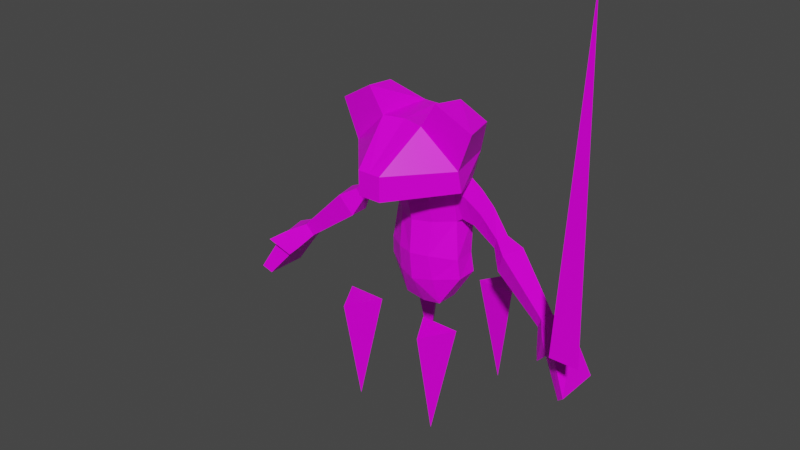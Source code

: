 # Source: Model_Enemy_Melee_Test.blend  (saved by Blender 2.83.18; exported with 4.5.12 LTS)
import bpy
from mathutils import Matrix  # noqa: F401  (used for matrix-valued properties, if any)

bpy.ops.wm.read_factory_settings(use_empty=True)
scene = bpy.context.scene
scene.name = 'Scene'

# ---- collections
col_collection = bpy.data.collections.new('Collection'); scene.collection.children.link(col_collection)

# ---- images (referenced by path relative to the original .blend; pixels are not part of the script)
import os
ASSET_DIR = os.environ.get("B2B_ASSET_DIR", "")  # directory of the original .blend (textures are referenced by path, not embedded)
HERE = os.path.dirname(os.path.abspath(__file__))  # packed textures are extracted next to this script under _unpacked/

def load_image(name, relpath, width, height, colorspace="sRGB"):
    """Load a texture the original file referenced (path relative to the .blend, or extracted next to this script)."""
    p = next((c for c in (os.path.join(HERE, relpath), os.path.join(ASSET_DIR, relpath)) if relpath and os.path.exists(c)), "")
    if p:
        img = bpy.data.images.load(p, check_existing=True)
        img.name = name
    else:  # same state as the original file: an image datablock whose file is absent (Cycles renders it pink)
        img = bpy.data.images.new(name, width, height)
        img.source = "FILE"
        img.filepath = "//" + (relpath or name)
    img.colorspace_settings.name = colorspace
    return img
img_txt_actor_enemymelee_tga = load_image('Txt_Actor_EnemyMelee.tga', 'Txt_Actor_EnemyMelee.tga', 1024, 1024, 'sRGB')

# ---- materials (node trees are filled in below, after node groups)
mat_material_001 = bpy.data.materials.new('Material.001')
mat_material_001.alpha_threshold = 0.0
mat_material_001.use_transparent_shadow = False
mat_material_001.line_color = (0.0, 0.0, 0.0, 1.0)

# ---- material node trees
mat_material_001.use_nodes = True; mat_material_001.node_tree.nodes.clear()
_N = mat_material_001.node_tree.nodes; _L = mat_material_001.node_tree.links
n0 = _N.new('ShaderNodeOutputMaterial'); n0.name = 'Material Output'; n0.location = (300, 300)
n1 = _N.new('ShaderNodeBsdfPrincipled'); n1.name = 'Principled BSDF'; n1.location = (10, 300)
n1.distribution = 'GGX'
n1.subsurface_method = 'BURLEY'
n1.inputs[2].default_value = 0.4
n1.inputs[3].default_value = 1.45
n1.inputs[13].default_value = 0.24
n1.inputs[27].default_value = (0.0, 0.0, 0.0, 1.0)
n1.inputs[28].default_value = 1.0
n2 = _N.new('ShaderNodeTexImage'); n2.name = 'Image Texture'; n2.location = (-306, 211)
n2.image = img_txt_actor_enemymelee_tga
n2.interpolation = 'Closest'
_L.new(n1.outputs[0], n0.inputs[0])
_L.new(n2.outputs[0], n1.inputs[0])
n0.is_active_output = True

# ---- world
world_world = bpy.data.worlds.new('World'); scene.world = world_world
world_world.use_nodes = True; world_world.node_tree.nodes.clear()
_N = world_world.node_tree.nodes; _L = world_world.node_tree.links
n0 = _N.new('ShaderNodeOutputWorld'); n0.name = 'World Output'; n0.location = (300, 300)
n1 = _N.new('ShaderNodeBackground'); n1.name = 'Background'; n1.location = (10, 300)
n1.inputs[0].default_value = (0.05088, 0.05088, 0.05088, 1.0)
_L.new(n1.outputs[0], n0.inputs[0])
n0.is_active_output = True
world_world.color = (0.05088, 0.05088, 0.05088)
world_world.use_sun_shadow = False
world_world.sun_shadow_jitter_overblur = 0.0

# ---- meshes
me_cube_001 = bpy.data.meshes.new('Cube.001')
me_cube_001.from_pydata([(0.05203, -0.054, 1.196), (0.05203, -0.054, 1.088), (0.2569, 0.1747, 1.199), (0.2665, 0.1863, 1.106), (0.096, 0.1439, 1.354), (0.07518, 0.3823, 1.356), (0.09896, 0.4416, 1.209), (0.2005, 0.3999, 1.2), (0.292, 0.3765, 0.9833), (0.1646, 0.143, 1.463), (0.1775, 0.2864, 1.444), (0.2795, 0.3228, 1.366), (0.3215, 0.1672, 1.37), (0.09309, 0.4676, 1.063), (0.07763, 0.2055, 1.063), (0.2879, 0.2875, 0.9835), (0.07891, 0.2442, 0.8978), (0.2419, 0.3133, 0.9072), (0.07565, 0.2243, 0.744), (0.1746, 0.2986, 0.7272), (0.08516, 0.2435, 0.6261), (0.1829, 0.3068, 0.6363), (0.08991, 0.4772, 0.8978), (0.08748, 0.4778, 0.7477), (0.08754, 0.4458, 0.5919), (0.0891, 0.2911, 0.4899), (0.1829, 0.4031, 0.6363), (0.168, 0.4017, 0.724), (0.2436, 0.3774, 0.9063), (0.1541, 0.3118, 0.8978), (0.1595, 0.2751, 1.063), (0.1685, 0.4104, 0.8978), (0.1595, 0.4049, 1.063), (0.352, 0.304, 0.8454), (0.3753, 0.2852, 0.8977), (0.3569, 0.3557, 0.8427), (0.387, 0.3434, 0.8973), (0.3916, 0.2762, 0.7651), (0.4358, 0.2405, 0.8643), (0.4008, 0.3745, 0.7599), (0.4581, 0.351, 0.8635), (0.6121, 0.2503, 0.6035), (0.637, 0.2301, 0.6594), (0.6173, 0.3056, 0.6006), (0.6496, 0.2924, 0.659), (0.0891, 0.3969, 0.4864), (0.6764, 0.2072, 0.5373), (0.7347, 0.1643, 0.5918), (0.6764, 0.3287, 0.5411), (0.7429, 0.3009, 0.6152), (0.7899, 0.1419, 0.3908), (0.8233, 0.1212, 0.4242), (0.788, 0.3311, 0.3889), (0.8215, 0.3299, 0.4224), (0.6513, 0.1879, 0.5493), (0.6896, 0.1568, 0.6355), (0.6764, 0.1531, 0.5199), (0.745, 0.1003, 0.5983), (0.1807, 0.3147, 0.9168), (0.2146, 0.2827, 1.034), (0.187, 0.3961, 0.9166), (0.2152, 0.3958, 1.034), (-0.05203, -0.054, 1.196), (-0.05203, -0.054, 1.088), (0.0, -0.054, 1.196), (0.0, -0.054, 1.088), (-0.2569, 0.1747, 1.199), (-0.2665, 0.1863, 1.106), (-0.096, 0.1439, 1.354), (0.0, 0.162, 1.358), (-0.07518, 0.3823, 1.356), (0.0, 0.3647, 1.364), (-0.09896, 0.4416, 1.209), (0.0, 0.4618, 1.201), (-0.2005, 0.3999, 1.2), (-0.292, 0.3765, 0.9833), (-0.1646, 0.143, 1.463), (-0.1775, 0.2864, 1.444), (-0.2795, 0.3228, 1.366), (-0.3215, 0.1672, 1.37), (-0.09309, 0.4676, 1.063), (0.0, 0.4859, 1.063), (-0.07763, 0.2055, 1.063), (0.0, 0.1669, 1.063), (-0.2879, 0.2875, 0.9835), (-0.07891, 0.2442, 0.8978), (0.0, 0.2081, 0.8978), (-0.2419, 0.3133, 0.9072), (-0.07565, 0.2243, 0.744), (0.0, 0.1968, 0.7472), (-0.1746, 0.2986, 0.7272), (-0.08516, 0.2435, 0.6261), (0.0, 0.2123, 0.6172), (-0.1875, 0.315, 0.6395), (-0.08991, 0.4772, 0.8978), (0.0, 0.4974, 0.8978), (-0.08748, 0.4778, 0.7477), (0.0, 0.4976, 0.7545), (-0.08754, 0.4458, 0.5919), (0.0, 0.4608, 0.6039), (-0.0891, 0.2911, 0.4899), (-0.1875, 0.4031, 0.6395), (-0.168, 0.4017, 0.724), (-0.2436, 0.3774, 0.9063), (0.0, 0.3975, 0.466), (0.0, 0.2947, 0.4726), (-0.1541, 0.3118, 0.8978), (-0.1595, 0.2751, 1.063), (-0.1685, 0.4104, 0.8978), (-0.1595, 0.4049, 1.063), (-0.352, 0.304, 0.8454), (-0.3753, 0.2852, 0.8977), (-0.3569, 0.3557, 0.8427), (-0.387, 0.3434, 0.8973), (-0.3916, 0.2762, 0.7651), (-0.4358, 0.2405, 0.8643), (-0.4008, 0.3745, 0.7599), (-0.4581, 0.351, 0.8635), (-0.6121, 0.2503, 0.6035), (-0.637, 0.2301, 0.6594), (-0.6173, 0.3056, 0.6006), (-0.6496, 0.2924, 0.659), (-0.0891, 0.3969, 0.4864), (-0.6764, 0.2072, 0.5373), (-0.7347, 0.1643, 0.5918), (-0.6764, 0.3287, 0.5411), (-0.7429, 0.3009, 0.6152), (-0.7899, 0.1419, 0.3908), (-0.8233, 0.1212, 0.4242), (-0.788, 0.3311, 0.3889), (-0.8215, 0.3299, 0.4224), (-0.6513, 0.1879, 0.5493), (-0.6896, 0.1568, 0.6355), (-0.6764, 0.1531, 0.5199), (-0.745, 0.1003, 0.5983), (-0.1807, 0.3147, 0.9168), (-0.2146, 0.2827, 1.034), (-0.187, 0.3961, 0.9166), (-0.2152, 0.3958, 1.034), (-0.6121, 0.2503, 0.6035), (-0.637, 0.2301, 0.6594), (-0.6513, 0.1879, 0.5493), (-0.6896, 0.1568, 0.6355), (-0.2, -7.451e-09, 0.5), (-0.1134, 0.15, 0.5), (-0.2866, 0.15, 0.5), (-0.2, 0.1, 5.96e-08), (0.2, -7.451e-09, 0.5), (0.2866, 0.15, 0.5), (0.1134, 0.15, 0.5), (0.2, 0.1, 5.96e-08), (0.2, 0.6, 5.96e-08), (0.2866, 0.55, 0.5), (0.1134, 0.55, 0.5), (0.2, 0.7, 0.5), (-0.2, 0.7, 0.5), (-0.2866, 0.55, 0.5), (-0.1134, 0.55, 0.5), (-0.2, 0.6, 5.96e-08)], [], [(1, 0, 64, 65), (0, 1, 3, 2), (64, 0, 4, 69), (69, 4, 5, 71), (71, 5, 6, 73), (7, 5, 10, 11), (7, 2, 3, 32), (2, 4, 0), (5, 7, 6), (10, 9, 12, 11), (5, 4, 9, 10), (2, 7, 11, 12), (4, 2, 12, 9), (73, 6, 13, 81), (32, 13, 6, 7), (3, 1, 14, 30), (1, 65, 83, 14), (30, 14, 16, 29), (14, 83, 86, 16), (29, 16, 18, 19), (16, 86, 89, 18), (19, 18, 20, 21), (18, 89, 92, 20), (81, 13, 22, 95), (95, 22, 23, 97), (92, 105, 25, 20), (26, 24, 23, 27), (27, 23, 22, 31), (31, 22, 13, 32), (28, 8, 36, 35), (19, 27, 31, 29), (21, 26, 27, 19), (3, 30, 32), (58, 59, 30, 29), (60, 58, 29, 31), (59, 61, 32, 30), (61, 60, 31, 32), (36, 34, 38, 40), (17, 28, 35, 33), (8, 15, 34, 36), (15, 17, 33, 34), (40, 38, 42, 44), (34, 33, 37, 38), (35, 36, 40, 39), (33, 35, 39, 37), (44, 42, 47, 49), (38, 37, 41, 42), (39, 40, 44, 43), (37, 39, 43, 41), (105, 104, 45, 25), (99, 24, 45, 104), (46, 48, 52, 50), (42, 41, 54, 55), (43, 44, 49, 48), (41, 43, 48, 46), (50, 52, 53, 51), (49, 47, 51, 53), (47, 46, 50, 51), (48, 49, 53, 52), (55, 54, 56, 57), (41, 46, 56, 54), (47, 42, 55, 57), (46, 47, 57, 56), (8, 28, 60, 61), (15, 8, 61, 59), (28, 17, 58, 60), (17, 15, 59, 58), (63, 65, 64, 62), (62, 66, 67, 63), (64, 69, 68, 62), (69, 71, 70, 68), (71, 73, 72, 70), (74, 78, 77, 70), (74, 109, 67, 66), (66, 62, 68), (70, 72, 74), (77, 78, 79, 76), (70, 77, 76, 68), (66, 79, 78, 74), (68, 76, 79, 66), (73, 81, 80, 72), (109, 74, 72, 80), (67, 107, 82, 63), (63, 82, 83, 65), (107, 106, 85, 82), (82, 85, 86, 83), (106, 90, 88, 85), (85, 88, 89, 86), (90, 93, 91, 88), (88, 91, 92, 89), (81, 95, 94, 80), (95, 97, 96, 94), (92, 91, 100, 105), (101, 102, 96, 98), (102, 108, 94, 96), (108, 109, 80, 94), (103, 112, 113, 75), (90, 106, 108, 102), (93, 90, 102, 101), (67, 109, 107), (135, 106, 107, 136), (137, 108, 106, 135), (136, 107, 109, 138), (138, 109, 108, 137), (113, 117, 115, 111), (87, 110, 112, 103), (75, 113, 111, 84), (84, 111, 110, 87), (117, 121, 119, 115), (111, 115, 114, 110), (112, 116, 117, 113), (110, 114, 116, 112), (121, 126, 124, 119), (115, 119, 118, 114), (116, 120, 121, 117), (114, 118, 120, 116), (105, 100, 122, 104), (99, 104, 122, 98), (123, 127, 129, 125), (118, 123, 125, 120), (127, 128, 130, 129), (126, 130, 128, 124), (124, 128, 127, 123), (125, 129, 130, 126), (132, 134, 133, 131), (118, 131, 133, 123), (124, 134, 132, 119), (123, 133, 134, 124), (75, 138, 137, 103), (84, 136, 138, 75), (103, 137, 135, 87), (87, 135, 136, 84), (26, 21, 25, 45), (101, 122, 100, 93), (140, 139, 141, 142), (121, 120, 125, 126), (97, 99, 98, 96), (97, 23, 24, 99), (93, 100, 91), (21, 20, 25), (24, 26, 45), (98, 122, 101), (143, 146, 144), (144, 146, 145), (145, 146, 143), (143, 144, 145), (147, 150, 148), (148, 150, 149), (149, 150, 147), (147, 148, 149), (152, 151, 154), (154, 151, 153), (153, 151, 152), (154, 153, 152), (155, 158, 156), (156, 158, 157), (157, 158, 155), (155, 156, 157)])
_uv = me_cube_001.uv_layers.new(name='UVMap')
_uv.uv.foreach_set('vector', [0.808, 0.01574, 0.798, 0.0785, 0.7675, 0.07986, 0.7736, 0.01159, 0.798, 0.0785, 0.808, 0.01574, 0.9889, 0.081, 0.9645, 0.1315, 0.7675, 0.07986, 0.798, 0.0785, 0.8478, 0.2143, 0.7947, 0.2337, 0.9763, 0.9472, 0.9231, 0.9721, 0.8997, 0.8302, 0.9463, 0.8291, 0.8155, 0.3622, 0.8611, 0.3719, 0.8756, 0.4671, 0.8155, 0.4764, 0.9415, 0.4618, 0.8611, 0.3719, 0.9277, 0.298, 0.9874, 0.351, 0.6653, 0.8048, 0.6344, 0.9408, 0.5806, 0.9233, 0.5848, 0.7748, 0.9645, 0.1315, 0.8478, 0.2143, 0.798, 0.0785, 0.8611, 0.3719, 0.9415, 0.4618, 0.8756, 0.4671, 0.8333, 0.9042, 0.8476, 0.9903, 0.7378, 0.978, 0.7563, 0.883, 0.8997, 0.8302, 0.9231, 0.9721, 0.8476, 0.9903, 0.8333, 0.9042, 0.6344, 0.9408, 0.6653, 0.8048, 0.7563, 0.883, 0.7378, 0.978, 0.8478, 0.2143, 0.9645, 0.1315, 0.9889, 0.2452, 0.8807, 0.2895, 0.8155, 0.4764, 0.8756, 0.4671, 0.8761, 0.5558, 0.8193, 0.5603, 0.9305, 0.5472, 0.8761, 0.5558, 0.8756, 0.4671, 0.9415, 0.4618, 0.5806, 0.9233, 0.3988, 0.9903, 0.4837, 0.8578, 0.5465, 0.8428, 0.3988, 0.9903, 0.371, 0.9761, 0.4316, 0.8572, 0.4837, 0.8578, 0.6761, 0.5935, 0.6654, 0.6672, 0.5516, 0.6326, 0.5621, 0.5625, 0.6654, 0.6672, 0.6542, 0.7266, 0.5403, 0.6922, 0.5516, 0.6326, 0.5621, 0.5625, 0.5516, 0.6326, 0.4511, 0.6243, 0.4569, 0.5551, 0.5516, 0.6326, 0.5403, 0.6922, 0.4373, 0.6739, 0.4511, 0.6243, 0.4569, 0.5551, 0.4511, 0.6243, 0.3879, 0.5844, 0.4251, 0.5452, 0.4511, 0.6243, 0.4373, 0.6739, 0.3563, 0.6341, 0.3879, 0.5844, 0.6551, 0.3461, 0.6653, 0.4105, 0.5535, 0.4239, 0.5425, 0.3629, 0.5425, 0.3629, 0.5535, 0.4239, 0.4601, 0.4381, 0.4472, 0.3819, 0.3563, 0.6341, 0.3116, 0.5656, 0.3504, 0.5562, 0.3879, 0.5844, 0.3925, 0.5135, 0.3753, 0.4822, 0.4601, 0.4381, 0.4593, 0.5013, 0.4593, 0.5013, 0.4601, 0.4381, 0.5535, 0.4239, 0.5641, 0.4939, 0.5641, 0.4939, 0.5535, 0.4239, 0.6653, 0.4105, 0.6761, 0.4724, 0.2399, 0.52, 0.1795, 0.5313, 0.1604, 0.4378, 0.2063, 0.4277, 0.4569, 0.5551, 0.4593, 0.5013, 0.5641, 0.4939, 0.5621, 0.5625, 0.4251, 0.5452, 0.3925, 0.5135, 0.4593, 0.5013, 0.4569, 0.5551, 0.5806, 0.9233, 0.5465, 0.8428, 0.5848, 0.7748, 0.05639, 0.5565, 0.1216, 0.583, 0.1157, 0.6183, 0.03912, 0.563, 0.267, 0.5596, 0.2957, 0.5132, 0.3112, 0.5188, 0.2835, 0.5694, 0.1216, 0.583, 0.1866, 0.585, 0.1892, 0.6238, 0.1157, 0.6183, 0.1866, 0.585, 0.267, 0.5596, 0.2835, 0.5694, 0.1892, 0.6238, 0.1604, 0.4378, 0.1181, 0.4492, 0.1051, 0.4007, 0.1552, 0.3927, 0.2712, 0.4924, 0.2399, 0.52, 0.2063, 0.4277, 0.2418, 0.4217, 0.1795, 0.5313, 0.1254, 0.5316, 0.1181, 0.4492, 0.1604, 0.4378, 0.1254, 0.5316, 0.07301, 0.526, 0.07683, 0.4525, 0.1181, 0.4492, 0.1552, 0.3927, 0.1051, 0.4007, 0.08144, 0.2168, 0.131, 0.2103, 0.1181, 0.4492, 0.07683, 0.4525, 0.04409, 0.4029, 0.1051, 0.4007, 0.2063, 0.4277, 0.1604, 0.4378, 0.1552, 0.3927, 0.2046, 0.3711, 0.2418, 0.4217, 0.2063, 0.4277, 0.2046, 0.3711, 0.2527, 0.3691, 0.131, 0.2103, 0.08144, 0.2168, 0.05644, 0.1237, 0.1315, 0.1422, 0.1051, 0.4007, 0.04409, 0.4029, 0.03408, 0.2232, 0.08144, 0.2168, 0.2046, 0.3711, 0.1552, 0.3927, 0.131, 0.2103, 0.1835, 0.199, 0.2527, 0.3691, 0.2046, 0.3711, 0.1835, 0.199, 0.2206, 0.2055, 0.3116, 0.5656, 0.3162, 0.4898, 0.351, 0.5059, 0.3504, 0.5562, 0.3527, 0.4306, 0.3753, 0.4822, 0.351, 0.5059, 0.3162, 0.4898, 0.2565, 0.1544, 0.185, 0.1428, 0.2016, 0.0356, 0.3112, 0.05303, 0.08144, 0.2168, 0.03408, 0.2232, 0.009476, 0.1735, 0.05058, 0.163, 0.1835, 0.199, 0.131, 0.2103, 0.1315, 0.1422, 0.185, 0.1428, 0.2206, 0.2055, 0.1835, 0.199, 0.185, 0.1428, 0.2565, 0.1544, 0.3118, 0.8408, 0.3116, 0.7271, 0.3401, 0.7282, 0.3401, 0.8536, 0.1315, 0.1422, 0.05644, 0.1237, 0.06168, 0.007621, 0.1736, 0.0359, 0.05644, 0.1237, 0.0002398, 0.1159, 0.03112, 0.0002398, 0.06168, 0.007621, 0.185, 0.1428, 0.1315, 0.1422, 0.1736, 0.0359, 0.2016, 0.0356, 0.05058, 0.163, 0.009476, 0.1735, 0.00242, 0.1471, 0.03888, 0.1483, 0.2206, 0.2055, 0.2565, 0.1544, 0.2913, 0.1532, 0.2661, 0.1728, 0.05644, 0.1237, 0.08144, 0.2168, 0.05058, 0.163, 0.03888, 0.1483, 0.0002398, 0.1159, 0.05644, 0.1237, 0.03888, 0.1483, 0.00242, 0.1471, 0.1795, 0.5313, 0.2399, 0.52, 0.267, 0.5596, 0.1866, 0.585, 0.1254, 0.5316, 0.1795, 0.5313, 0.1866, 0.585, 0.1216, 0.583, 0.2399, 0.52, 0.2712, 0.4924, 0.2957, 0.5132, 0.267, 0.5596, 0.07301, 0.526, 0.1254, 0.5316, 0.1216, 0.583, 0.05639, 0.5565, 0.808, 0.01574, 0.7736, 0.01159, 0.7675, 0.07986, 0.798, 0.0785, 0.798, 0.0785, 0.9645, 0.1315, 0.9889, 0.081, 0.808, 0.01574, 0.7675, 0.07986, 0.7947, 0.2337, 0.8478, 0.2143, 0.798, 0.0785, 0.9763, 0.9472, 0.9463, 0.8291, 0.8997, 0.8302, 0.9231, 0.9721, 0.8155, 0.3622, 0.8155, 0.4764, 0.8756, 0.4671, 0.8611, 0.3719, 0.9415, 0.4618, 0.9874, 0.351, 0.9277, 0.298, 0.8611, 0.3719, 0.6653, 0.8048, 0.5848, 0.7748, 0.5806, 0.9233, 0.6344, 0.9408, 0.9645, 0.1315, 0.798, 0.0785, 0.8478, 0.2143, 0.8611, 0.3719, 0.8756, 0.4671, 0.9415, 0.4618, 0.8333, 0.9042, 0.7563, 0.883, 0.7378, 0.978, 0.8476, 0.9903, 0.8997, 0.8302, 0.8333, 0.9042, 0.8476, 0.9903, 0.9231, 0.9721, 0.6344, 0.9408, 0.7378, 0.978, 0.7563, 0.883, 0.6653, 0.8048, 0.8478, 0.2143, 0.8807, 0.2895, 0.9889, 0.2452, 0.9645, 0.1315, 0.8155, 0.4764, 0.8193, 0.5603, 0.8761, 0.5558, 0.8756, 0.4671, 0.9305, 0.5472, 0.9415, 0.4618, 0.8756, 0.4671, 0.8761, 0.5558, 0.5806, 0.9233, 0.5465, 0.8428, 0.4837, 0.8578, 0.3988, 0.9903, 0.3988, 0.9903, 0.4837, 0.8578, 0.4316, 0.8572, 0.371, 0.9761, 0.6761, 0.5935, 0.5621, 0.5625, 0.5516, 0.6326, 0.6654, 0.6672, 0.6654, 0.6672, 0.5516, 0.6326, 0.5403, 0.6922, 0.6542, 0.7266, 0.5621, 0.5625, 0.4569, 0.5551, 0.4511, 0.6243, 0.5516, 0.6326, 0.5516, 0.6326, 0.4511, 0.6243, 0.4373, 0.6739, 0.5403, 0.6922, 0.4569, 0.5551, 0.3933, 0.5353, 0.3879, 0.5844, 0.4511, 0.6243, 0.4511, 0.6243, 0.3879, 0.5844, 0.3563, 0.6341, 0.4373, 0.6739, 0.6551, 0.3461, 0.5425, 0.3629, 0.5535, 0.4239, 0.6653, 0.4105, 0.5425, 0.3629, 0.4472, 0.3819, 0.4601, 0.4381, 0.5535, 0.4239, 0.3563, 0.6341, 0.3879, 0.5844, 0.3504, 0.5562, 0.3116, 0.5656, 0.3925, 0.5135, 0.4593, 0.5013, 0.4601, 0.4381, 0.3753, 0.4822, 0.4593, 0.5013, 0.5641, 0.4939, 0.5535, 0.4239, 0.4601, 0.4381, 0.5641, 0.4939, 0.6761, 0.4724, 0.6653, 0.4105, 0.5535, 0.4239, 0.2399, 0.52, 0.2063, 0.4277, 0.1604, 0.4378, 0.1795, 0.5313, 0.4569, 0.5551, 0.5621, 0.5625, 0.5641, 0.4939, 0.4593, 0.5013, 0.3933, 0.5353, 0.4569, 0.5551, 0.4593, 0.5013, 0.3925, 0.5135, 0.5806, 0.9233, 0.5848, 0.7748, 0.5465, 0.8428, 0.05639, 0.5565, 0.03912, 0.563, 0.1157, 0.6183, 0.1216, 0.583, 0.267, 0.5596, 0.2835, 0.5694, 0.3112, 0.5188, 0.2957, 0.5132, 0.1216, 0.583, 0.1157, 0.6183, 0.1892, 0.6238, 0.1866, 0.585, 0.1866, 0.585, 0.1892, 0.6238, 0.2835, 0.5694, 0.267, 0.5596, 0.1604, 0.4378, 0.1552, 0.3927, 0.1051, 0.4007, 0.1181, 0.4492, 0.2712, 0.4924, 0.2418, 0.4217, 0.2063, 0.4277, 0.2399, 0.52, 0.1795, 0.5313, 0.1604, 0.4378, 0.1181, 0.4492, 0.1254, 0.5316, 0.1254, 0.5316, 0.1181, 0.4492, 0.07683, 0.4525, 0.07301, 0.526, 0.1552, 0.3927, 0.131, 0.2103, 0.08144, 0.2168, 0.1051, 0.4007, 0.1181, 0.4492, 0.1051, 0.4007, 0.04409, 0.4029, 0.07683, 0.4525, 0.2063, 0.4277, 0.2046, 0.3711, 0.1552, 0.3927, 0.1604, 0.4378, 0.2418, 0.4217, 0.2527, 0.3691, 0.2046, 0.3711, 0.2063, 0.4277, 0.131, 0.2103, 0.1315, 0.1422, 0.05644, 0.1237, 0.08144, 0.2168, 0.1051, 0.4007, 0.08144, 0.2168, 0.03408, 0.2232, 0.04409, 0.4029, 0.2046, 0.3711, 0.1835, 0.199, 0.131, 0.2103, 0.1552, 0.3927, 0.2527, 0.3691, 0.2206, 0.2055, 0.1835, 0.199, 0.2046, 0.3711, 0.3116, 0.5656, 0.3504, 0.5562, 0.351, 0.5059, 0.3162, 0.4898, 0.3527, 0.4306, 0.3162, 0.4898, 0.351, 0.5059, 0.3753, 0.4822, 0.2565, 0.1544, 0.3112, 0.05303, 0.2016, 0.0356, 0.185, 0.1428, 0.2206, 0.2055, 0.2565, 0.1544, 0.185, 0.1428, 0.1835, 0.199, 0.3118, 0.8408, 0.3401, 0.8536, 0.3401, 0.7282, 0.3116, 0.7271, 0.1315, 0.1422, 0.1736, 0.0359, 0.06168, 0.007621, 0.05644, 0.1237, 0.05644, 0.1237, 0.06168, 0.007621, 0.03112, 0.0002398, 0.0002398, 0.1159, 0.185, 0.1428, 0.2016, 0.0356, 0.1736, 0.0359, 0.1315, 0.1422, 0.05058, 0.163, 0.03888, 0.1483, 0.00242, 0.1471, 0.009476, 0.1735, 0.2206, 0.2055, 0.2661, 0.1728, 0.2913, 0.1532, 0.2565, 0.1544, 0.05644, 0.1237, 0.03888, 0.1483, 0.05058, 0.163, 0.08144, 0.2168, 0.0002398, 0.1159, 0.00242, 0.1471, 0.03888, 0.1483, 0.05644, 0.1237, 0.1795, 0.5313, 0.1866, 0.585, 0.267, 0.5596, 0.2399, 0.52, 0.1254, 0.5316, 0.1216, 0.583, 0.1866, 0.585, 0.1795, 0.5313, 0.2399, 0.52, 0.267, 0.5596, 0.2957, 0.5132, 0.2712, 0.4924, 0.07301, 0.526, 0.05639, 0.5565, 0.1216, 0.583, 0.1254, 0.5316, 0.3925, 0.5135, 0.4251, 0.5452, 0.3504, 0.5562, 0.351, 0.5059, 0.3925, 0.5135, 0.351, 0.5059, 0.3504, 0.5562, 0.3933, 0.5353, 0.08144, 0.2168, 0.03408, 0.2232, 0.009476, 0.1735, 0.05058, 0.163, 0.131, 0.2103, 0.1835, 0.199, 0.185, 0.1428, 0.1315, 0.1422, 0.4472, 0.3819, 0.3527, 0.4306, 0.3753, 0.4822, 0.4601, 0.4381, 0.4472, 0.3819, 0.4601, 0.4381, 0.3753, 0.4822, 0.3527, 0.4306, 0.3933, 0.5353, 0.3504, 0.5562, 0.3879, 0.5844, 0.4251, 0.5452, 0.3879, 0.5844, 0.3504, 0.5562, 0.3753, 0.4822, 0.3925, 0.5135, 0.351, 0.5059, 0.3753, 0.4822, 0.351, 0.5059, 0.3925, 0.5135, 0.4739, 0.1695, 0.4739, 0.329, 0.4205, 0.1787, 0.4205, 0.1787, 0.4739, 0.329, 0.3733, 0.2052, 0.3733, 0.2052, 0.4739, 0.329, 0.3376, 0.2461, 0.6575, 0.1183, 0.6105, 0.09121, 0.6575, 0.06411, 0.4741, 0.09271, 0.6104, 0.009749, 0.5097, 0.1335, 0.5097, 0.1335, 0.6104, 0.009749, 0.557, 0.1601, 0.557, 0.1601, 0.6104, 0.009749, 0.6104, 0.1693, 0.6575, 0.278, 0.6105, 0.2509, 0.6575, 0.2238, 0.5097, 0.2052, 0.6104, 0.329, 0.4741, 0.2461, 0.6104, 0.1695, 0.6104, 0.329, 0.557, 0.1787, 0.557, 0.1787, 0.6104, 0.329, 0.5097, 0.2052, 0.6575, 0.1695, 0.6575, 0.2237, 0.6105, 0.1966, 0.4739, 0.009749, 0.4739, 0.1693, 0.4205, 0.01895, 0.4205, 0.01895, 0.4739, 0.1693, 0.3733, 0.04551, 0.3733, 0.04551, 0.4739, 0.1693, 0.3376, 0.08635, 0.6105, 0.03685, 0.6575, 0.009749, 0.6575, 0.06395])
me_cube_001.materials.append(mat_material_001)
me_cube_001.use_remesh_preserve_volume = False
me_cube_001.use_remesh_preserve_attributes = False
me_cube_001.use_mirror_vertex_groups = False
me_cube_001.use_paint_bone_selection = False
me_cube_001.use_paint_mask = True
me_cube_001.update()
me_cone = bpy.data.meshes.new('Cone')
me_cone.from_pydata([(-1.71e-08, 0.05886, -1.0), (0.06201, -0.02943, -1.0), (-0.06201, -0.02943, -1.0), (0.0, 0.0, 1.0), (-1.71e-08, 0.05886, -1.0), (0.0, 0.0, 1.0)], [(0, 4), (3, 5)], [(0, 3, 1), (1, 3, 2), (2, 3, 0), (0, 1, 2)])
_uv = me_cone.uv_layers.new(name='UVMap')
_uv.uv.foreach_set('vector', [0.9407, 0.669, 0.8687, 0.669, 0.8327, 0.6066, 0.8327, 0.6066, 0.8687, 0.669, 0.8327, 0.7313, 0.8327, 0.7313, 0.8687, 0.669, 0.9407, 0.669, 0.7193, 0.6694, 0.8273, 0.7318, 0.8273, 0.6071])
me_cone.materials.append(mat_material_001)
me_cone.use_remesh_fix_poles = True
me_cone.use_remesh_preserve_attributes = False
me_cone.use_mirror_vertex_groups = False
me_cone.use_paint_bone_selection = False
me_cone.use_paint_mask = True
me_cone.update()
arm_armature = bpy.data.armatures.new('Armature')  # bones are not reproduced

# ---- objects
ob_armature = bpy.data.objects.new('Armature', arm_armature)
ob_body = bpy.data.objects.new('Body', me_cube_001)
ob_sword = bpy.data.objects.new('Sword', me_cone)

# ---- transforms, parenting, visibility, modifiers, constraints
ob_armature.location = (0.0, 0.0, 0.0)
ob_armature.display_type = 'WIRE'
ob_armature.show_in_front = True
ob_armature.lineart.crease_threshold = 0.0
ob_body.parent = ob_armature
ob_body.location = (0.0, 0.0, 0.0)
ob_body.lock_rotations_4d = False
ob_body.empty_display_type = 'ARROWS'
ob_body.lineart.crease_threshold = 0.0
_vg = ob_body.vertex_groups.new(name='MAIN')
for _i, _w in zip([6, 13, 14, 16, 17, 18, 19, 20, 21, 22, 23, 24, 25, 26, 27, 28, 29, 30, 31, 32, 45, 58, 59, 60, 72, 73, 80, 81, 82, 83, 85, 86, 87, 88, 89, 90, 91, 92, 93, 94, 95, 96, 97, 98, 99, 100, 101, 102, 103, 104, 105, 106, 107, 108, 109, 122, 135, 136, 137], [0.004413, 0.1385, 0.07794, 0.7095, 0.008204, 0.8986, 0.8705, 0.867, 0.8725, 0.731, 0.92, 0.8341, 0.6803, 0.8771, 0.8763, 0.04685, 0.5124, 0.04002, 0.5196, 0.02649, 0.7414, 0.2527, 0.003311, 0.302, 0.004342, 0.0264, 0.1382, 0.1806, 0.0779, 0.07184, 0.7087, 0.7353, 0.0101, 0.8946, 0.903, 0.8578, 0.8516, 0.8673, 0.8429, 0.7285, 0.7844, 0.9032, 0.9496, 0.6846, 0.8036, 0.6253, 0.8212, 0.8547, 0.0426, 0.6279, 0.6943, 0.5108, 0.04006, 0.5167, 0.02627, 0.5723, 0.2523, 0.003918, 0.3004]): _vg.add([_i], _w, 'REPLACE')
_vg = ob_body.vertex_groups.new(name='HEAD')
for _i, _w in zip([0, 1, 2, 3, 4, 5, 6, 7, 9, 10, 11, 12, 13, 14, 16, 22, 29, 30, 32, 58, 59, 62, 63, 64, 65, 66, 67, 68, 69, 70, 71, 72, 73, 74, 76, 77, 78, 79, 80, 81, 82, 83, 85, 86, 89, 94, 95, 106, 107, 109, 135, 136], [0.9936, 0.9744, 0.8974, 0.7915, 0.9774, 0.9435, 0.8012, 0.7797, 0.9658, 0.9571, 0.921, 0.9433, 0.2389, 0.7489, 0.1106, 0.04041, 0.02903, 0.2791, 0.1329, 0.01023, 0.06645, 0.9936, 0.9744, 0.9959, 0.9766, 0.8975, 0.7916, 0.9774, 0.9853, 0.9435, 0.9563, 0.8012, 0.8059, 0.7798, 0.9658, 0.9571, 0.921, 0.9433, 0.2389, 0.3941, 0.749, 0.8332, 0.1106, 0.1434, 0.006832, 0.04042, 0.05745, 0.02918, 0.2794, 0.1329, 0.01051, 0.06725]): _vg.add([_i], _w, 'REPLACE')
_vg = ob_body.vertex_groups.new(name='L_H_UP')
for _i, _w in zip([2, 3, 5, 6, 7, 8, 9, 10, 11, 12, 13, 14, 15, 16, 17, 18, 19, 21, 22, 23, 26, 27, 28, 29, 30, 31, 32, 33, 34, 35, 36, 40, 58, 59, 60, 61, 72, 73, 80, 81, 83, 86, 94, 95], [0.08903, 0.1818, 0.02654, 0.141, 0.1943, 0.9791, 0.00493, 0.01605, 0.06756, 0.0463, 0.5512, 0.1549, 0.9407, 0.1519, 0.9192, 0.03307, 0.08037, 0.03129, 0.1859, 0.03346, 0.03279, 0.08032, 0.9031, 0.4283, 0.6671, 0.4335, 0.8154, 0.003267, 0.07293, 0.1255, 0.7588, 0.05203, 0.6982, 0.8975, 0.66, 0.9619, 0.01038, 0.07771, 0.06986, 0.2117, 0.04392, 0.05702, 0.01176, 0.07604]): _vg.add([_i], _w, 'REPLACE')
_vg = ob_body.vertex_groups.new(name='L_H_DOWN')
for _i, _w in zip([15, 17, 28, 33, 34, 35, 36, 37, 38, 39, 40, 41, 42, 43, 44, 46, 47, 48, 49, 50, 51, 52, 53, 54, 55, 56, 57], [0.04593, 0.04429, 0.03741, 0.9727, 0.9267, 0.8726, 0.2406, 0.9975, 0.9927, 0.9848, 0.9479, 1.0, 0.9998, 0.9999, 0.9997, 1.0, 1.0, 1.0, 1.0, 1.0, 1.0, 1.0, 1.0, 1.0, 0.9999, 1.0, 1.0]): _vg.add([_i], _w, 'REPLACE')
_vg = ob_body.vertex_groups.new(name='L_HH')
for _i, _w in zip([41, 42, 43, 44, 46, 47, 48, 49, 50, 51, 52, 53, 54, 55, 56, 57], [0.8709, 0.1094, 0.8367, 0.02801, 0.9768, 0.9287, 0.9773, 0.9295, 0.995, 0.9908, 0.9951, 0.9939, 0.8939, 0.7675, 0.9124, 0.7896]): _vg.add([_i], _w, 'REPLACE')
_vg = ob_body.vertex_groups.new(name='L_L_UP')
_vg.add([147, 148, 149, 150], 1.0, 'REPLACE')
_vg = ob_body.vertex_groups.new(name='L_L_DOWN')
for _i, _w in zip([151, 152, 153, 154], [0.9966, 0.05601, 0.0568, 0.4605]): _vg.add([_i], _w, 'REPLACE')
_vg = ob_body.vertex_groups.new(name='R_H_UP.001')
for _i, _w in zip([6, 13, 22, 66, 67, 70, 72, 73, 74, 75, 76, 77, 78, 79, 80, 81, 82, 83, 84, 85, 86, 87, 88, 90, 93, 94, 95, 96, 101, 102, 103, 106, 107, 108, 109, 111, 112, 113, 135, 136, 137, 138], [0.01035, 0.06982, 0.01166, 0.08892, 0.1816, 0.0265, 0.1409, 0.07767, 0.1941, 0.9554, 0.004877, 0.016, 0.06751, 0.0462, 0.5509, 0.2116, 0.1547, 0.04378, 0.9306, 0.1515, 0.05687, 0.9135, 0.03282, 0.08008, 0.03361, 0.1854, 0.07589, 0.03344, 0.03449, 0.08029, 0.8957, 0.4269, 0.6663, 0.4319, 0.8149, 0.01536, 0.007867, 0.009712, 0.696, 0.8948, 0.6574, 0.9603]): _vg.add([_i], _w, 'REPLACE')
_vg = ob_body.vertex_groups.new(name='R_H_DOWN.001')
for _i, _w in zip([75, 84, 87, 103, 110, 111, 112, 113, 114, 115, 116, 117, 118, 119, 120, 121, 123, 124, 125, 126, 127, 128, 129, 130, 131, 132, 133, 134, 139, 140, 141, 142], [0.02563, 0.05704, 0.05158, 0.05317, 0.9837, 0.9668, 0.9696, 0.9697, 0.9991, 0.9967, 0.9978, 0.9972, 1.0, 0.9999, 1.0, 0.9999, 1.0, 1.0, 1.0, 1.0, 1.0, 1.0, 1.0, 1.0, 1.0, 1.0, 1.0, 1.0, 1.0, 1.0, 1.0, 1.0]): _vg.add([_i], _w, 'REPLACE')
_vg = ob_body.vertex_groups.new(name='R_L_UP.001')
for _i, _w in zip([143, 144, 145, 146], [0.4581, 0.05657, 0.05578, 0.9969]): _vg.add([_i], _w, 'REPLACE')
_vg = ob_body.vertex_groups.new(name='R_L_DOWN.001')
for _i, _w in zip([155, 156, 157, 158], [0.4605, 0.05601, 0.0568, 0.9966]): _vg.add([_i], _w, 'REPLACE')
_vg = ob_body.vertex_groups.new(name='R_L_IK1')
for _i, _w in zip([15, 16, 17, 18, 19, 20, 21, 22, 23, 24, 25, 26, 27, 28, 29, 31, 33, 34, 35, 36, 37, 38, 39, 40, 43, 44, 45, 48, 52, 58, 60, 86, 88, 89, 90, 91, 92, 93, 96, 97, 98, 99, 100, 101, 102, 104, 105, 116, 120, 121, 122, 125, 143, 144, 145, 146, 149, 150, 152, 153, 156], [0.0, 0.0, 0.0, 0.0, 0.0, 0.0, 0.0, 0.0, 0.0, 0.0, 0.0, 0.0, 0.0, 0.0, 0.0, 0.0, 0.0, 0.0, 0.0, 0.0, 0.0, 0.0, 0.0, 0.0, 0.0, 0.0, 0.0, 0.0, 0.0, 0.0, 0.0, 0.0, 0.0, 0.0, 0.0, 0.0, 0.0, 0.0, 0.003503, 0.0, 0.0, 0.0, 0.0, 0.0, 0.0, 0.0, 0.0, 0.0, 0.0, 0.0, 0.0, 0.0, 0.0, 0.0, 0.0, 0.0, 0.0, 0.0, 0.0, 0.0, 0.0]): _vg.add([_i], _w, 'REPLACE')
_vg = ob_body.vertex_groups.new(name='L_L_IK2')
for _i, _w in zip([8, 13, 15, 16, 17, 18, 19, 20, 21, 22, 23, 24, 25, 26, 27, 28, 29, 30, 31, 32, 33, 34, 35, 36, 37, 38, 39, 40, 41, 42, 43, 44, 45, 48, 58, 59, 60, 61, 85, 86, 88, 89, 90, 91, 92, 93, 94, 95, 96, 97, 98, 99, 100, 101, 102, 104, 105, 116, 120, 122, 125, 143, 144, 145, 147, 148, 149, 150, 151, 152, 153, 154, 156, 157], [0.0, 0.0, 0.0, 0.0, 0.0, 0.0, 0.0, 0.0, 0.0, 0.0, 0.0, 0.0, 0.0, 0.0, 0.0, 0.0, 0.0, 0.0, 0.0, 0.0, 0.0, 0.0, 0.0, 0.0, 0.0, 0.0, 0.0, 0.0, 0.0, 0.0, 0.0, 0.0, 0.0, 0.0, 0.0, 0.0, 0.0, 0.0, 0.0, 0.0, 0.0, 0.0, 0.0, 0.0, 0.0, 0.0, 0.0, 0.0, 0.0, 0.0, 0.0, 0.0, 0.0, 0.0, 0.0, 0.0, 0.0, 0.0, 0.0, 0.0, 0.0, 0.0, 0.0, 0.0, 0.0, 0.0, 0.0, 0.0, 0.0, 0.0, 0.0, 0.0, 0.0, 0.0]): _vg.add([_i], _w, 'REPLACE')
_vg = ob_body.vertex_groups.new(name='R_L_IK2')
for _i, _w in zip([16, 18, 19, 20, 21, 24, 25, 26, 41, 43, 45, 48, 85, 86, 87, 88, 89, 90, 91, 92, 93, 96, 97, 98, 99, 100, 101, 102, 103, 104, 105, 106, 108, 112, 114, 116, 118, 120, 121, 122, 125, 135, 139, 143, 144, 145, 147, 148, 149, 150, 151, 152, 153, 154, 155, 156, 157, 158], [0.0, 0.0, 0.0, 0.0, 0.0, 0.0, 0.0, 0.0, 0.0, 0.0, 0.0, 0.0, 0.0, 0.0, 0.0, 0.0, 0.0, 0.0, 0.0, 0.0, 0.0, 0.0, 0.0, 0.0, 0.0, 0.0, 0.0, 0.0, 0.0, 0.0, 0.0, 0.0, 0.0, 0.0, 0.0, 0.0, 0.0, 0.0, 0.0, 0.0, 0.0, 0.0, 0.0, 0.0, 0.0, 0.0, 0.0, 0.0, 0.0, 0.0, 0.0, 0.0, 0.0, 0.0, 0.0, 0.0, 0.0, 0.0]): _vg.add([_i], _w, 'REPLACE')
_vg = ob_body.vertex_groups.new(name='WeaponPoint')
_vg = ob_body.vertex_groups.new(name='L_L_IK1')
for _i, _w in zip([21, 25, 26, 147, 148, 149, 152], [0.0, 0.0, 0.0, 0.0, 0.0, 0.0, 0.0]): _vg.add([_i], _w, 'REPLACE')
_m = ob_body.modifiers.new('Armature', 'ARMATURE')
_m.object = ob_armature
ob_sword.parent = ob_armature
ob_sword.location = (0.9, 0.0, 1.4)
ob_sword.scale = (1.0, 1.0, 0.7)
ob_sword.lineart.crease_threshold = 0.0
_vg = ob_sword.vertex_groups.new(name='MAIN')
_vg = ob_sword.vertex_groups.new(name='HEAD')
_vg = ob_sword.vertex_groups.new(name='L_H_UP')
_vg = ob_sword.vertex_groups.new(name='L_H_DOWN')
_vg = ob_sword.vertex_groups.new(name='R_H_UP.001')
_vg = ob_sword.vertex_groups.new(name='R_H_DOWN.001')
_vg = ob_sword.vertex_groups.new(name='R_L_IK1')
_vg = ob_sword.vertex_groups.new(name='R_L_UP.001')
_vg = ob_sword.vertex_groups.new(name='L_L_IK2')
_vg = ob_sword.vertex_groups.new(name='L_L_DOWN')
_vg = ob_sword.vertex_groups.new(name='R_L_IK2')
_vg = ob_sword.vertex_groups.new(name='R_L_DOWN.001')
_vg = ob_sword.vertex_groups.new(name='L_L_UP')
_vg = ob_sword.vertex_groups.new(name='WeaponPoint')
_vg.add([0, 1, 2, 3, 4, 5], 1.0, 'REPLACE')
_m = ob_sword.modifiers.new('Armature', 'ARMATURE')
_m.object = ob_armature

# ---- collection membership
col_collection.objects.link(ob_armature)
col_collection.objects.link(ob_body)
col_collection.objects.link(ob_sword)

# ---- scene / render settings (as saved in the file)
scene.frame_start = 1; scene.frame_end = 250; scene.frame_set(25)
scene.render.engine = 'BLENDER_EEVEE_NEXT'
scene.cycles.use_denoising = False
scene.cycles.samples = 128
scene.cycles.sampling_pattern = 'TABULATED_SOBOL'
scene.cycles.use_adaptive_sampling = False
scene.cycles.use_light_tree = False
scene.view_settings.view_transform = 'Filmic'
bpy.context.view_layer.update()

# ---- added for rendering (the .blend has no active camera and no usable light): camera, sun
cam_auto = bpy.data.cameras.new('AutoCamera')
cam_auto.lens = 50.0
cam_auto.sensor_width = 36.0
cam_auto.clip_end = 1000.0
ob_auto_camera = bpy.data.objects.new('AutoCamera', cam_auto)
scene.collection.objects.link(ob_auto_camera)
ob_auto_camera.location = (2.57852, -2.96083, 2.96426)
ob_auto_camera.rotation_euler = (1.09748, -7.21219e-08, 0.694738)
scene.camera = ob_auto_camera
light_auto_sun = bpy.data.lights.new('AutoSun', 'SUN')
light_auto_sun.energy = 3.0
light_auto_sun.angle = 0.0523599
ob_auto_sun = bpy.data.objects.new('AutoSun', light_auto_sun)
scene.collection.objects.link(ob_auto_sun)
ob_auto_sun.rotation_euler = (0.872665, 0.174533, 0.523599)
bpy.context.view_layer.update()
